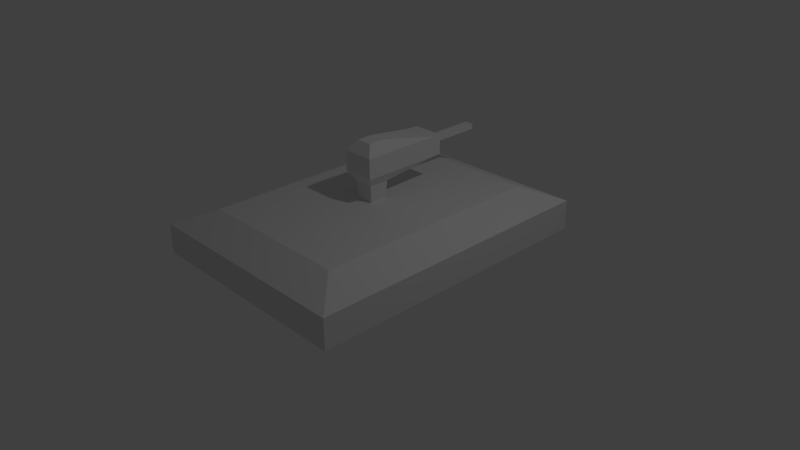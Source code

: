 # Source: robot_turret.blend  (saved by Blender 2.69.0; exported with 4.5.12 LTS)
import bpy
from mathutils import Matrix  # noqa: F401  (used for matrix-valued properties, if any)

bpy.ops.wm.read_factory_settings(use_empty=True)
scene = bpy.context.scene
scene.name = 'Scene'

# ---- collections
col_collection_1 = bpy.data.collections.new('Collection 1'); scene.collection.children.link(col_collection_1)
col_collection_5 = bpy.data.collections.new('Collection 5'); scene.collection.children.link(col_collection_5)

# ---- materials (node trees are filled in below, after node groups)
mat_materials_robot_base = bpy.data.materials.new('materials.robot_base')
mat_materials_robot_base.alpha_threshold = 0.0
mat_materials_robot_base.use_transparent_shadow = False
mat_materials_robot_base.roughness = 0.5
mat_materials_robot_base.line_color = (0.0, 0.0, 0.0, 1.0)
mat_materials_robot_turret = bpy.data.materials.new('materials.robot_turret')
mat_materials_robot_turret.alpha_threshold = 0.0
mat_materials_robot_turret.use_transparent_shadow = False
mat_materials_robot_turret.roughness = 0.5
mat_materials_robot_turret.line_color = (0.0, 0.0, 0.0, 1.0)

# ---- material node trees

# ---- world
world_world = bpy.data.worlds.new('World'); scene.world = world_world
world_world.color = (0.05088, 0.05088, 0.05088)
world_world.use_sun_shadow = False
world_world.sun_shadow_jitter_overblur = 0.0
world_world.cycles.sampling_method = 'MANUAL'
world_world.cycles.sample_map_resolution = 256

# ---- cameras
cam_camera = bpy.data.cameras.new('Camera')
cam_camera.clip_end = 100.0
cam_camera.lens = 35.0
cam_camera.sensor_width = 32.0
cam_camera.sensor_height = 18.0
cam_camera.ortho_scale = 7.314
cam_camera.dof.focus_distance = 0.0
cam_camera.dof.aperture_fstop = 128.0

# ---- lights
light_lamp = bpy.data.lights.new('Lamp', 'POINT')
light_lamp.transmission_factor = 0.0
light_lamp.cutoff_distance = 30.0
light_lamp.energy = 100.0
light_lamp.shadow_buffer_clip_start = 1.001
light_lamp.shadow_soft_size = 0.1
light_lamp.shadow_maximum_resolution = 0.006
light_lamp.use_absolute_resolution = True
light_lamp.cycles.use_multiple_importance_sampling = False

# ---- meshes
me_cube = bpy.data.meshes.new('Cube')
me_cube.from_pydata([(1.0, 1.5, -1.0), (1.0, -1.5, -1.0), (-1.0, -1.5, -1.0), (-1.0, 1.5, -1.0), (1.5, 2.0, -0.8), (1.5, -2.0, -0.8), (-1.5, -2.0, -0.8), (-1.5, 2.0, -0.8), (1.5, 2.0, -0.4), (1.5, -2.0, -0.4), (-1.5, -2.0, -0.4), (-1.5, 2.0, -0.4), (1.05, 1.55, -0.2), (1.05, -1.55, -0.2), (-1.05, -1.55, -0.2), (-1.05, 1.55, -0.2)], [], [(0, 1, 2, 3), (7, 6, 10, 11), (0, 4, 5, 1), (1, 5, 6, 2), (2, 6, 7, 3), (4, 0, 3, 7), (11, 10, 14, 15), (6, 5, 9, 10), (4, 7, 11, 8), (5, 4, 8, 9), (12, 15, 14, 13), (10, 9, 13, 14), (8, 11, 15, 12), (9, 8, 12, 13)])
_uv = me_cube.uv_layers.new(name='UVMap')
_uv.uv.foreach_set('vector', [0.4167, 0.3241, 0.1389, 0.3241, 0.1389, 0.1389, 0.4167, 0.1389, 0.8704, 0.463, 0.8704, 0.09259, 0.9074, 0.09259, 0.9074, 0.463, 0.4167, 0.3241, 0.463, 0.3704, 0.09259, 0.3704, 0.1389, 0.3241, 0.1389, 0.3241, 0.09259, 0.3704, 0.09259, 0.09259, 0.1389, 0.1389, 0.1389, 0.1389, 0.09259, 0.09259, 0.463, 0.09259, 0.4167, 0.1389, 0.463, 0.3704, 0.4167, 0.3241, 0.4167, 0.1389, 0.463, 0.09259, 0.463, 0.8333, 0.09259, 0.8333, 0.1343, 0.7917, 0.4213, 0.7917, 0.6852, 0.6481, 0.6852, 0.9259, 0.6481, 0.9259, 0.6481, 0.6481, 0.8704, 0.9259, 0.8704, 0.6481, 0.9074, 0.6481, 0.9074, 0.9259, 0.6481, 0.463, 0.6481, 0.09259, 0.6852, 0.09259, 0.6852, 0.463, 0.4213, 0.5972, 0.4213, 0.7917, 0.1343, 0.7917, 0.1343, 0.5972, 0.09259, 0.8333, 0.09259, 0.5556, 0.1343, 0.5972, 0.1343, 0.7917, 0.463, 0.5556, 0.463, 0.8333, 0.4213, 0.7917, 0.4213, 0.5972, 0.09259, 0.5556, 0.463, 0.5556, 0.4213, 0.5972, 0.1343, 0.5972])
me_cube.materials.append(mat_materials_robot_base)
me_cube.use_remesh_preserve_volume = False
me_cube.use_remesh_preserve_attributes = False
me_cube.use_mirror_vertex_groups = False
me_cube.update()
me_cube_001 = bpy.data.meshes.new('Cube.001')
me_cube_001.from_pydata([(-1.0, -1.0, -1.0), (-1.0, 1.0, -1.0), (1.0, 1.0, -1.0), (1.0, -1.0, -1.0), (-1.0, -1.0, 1.0), (-1.0, 1.0, 1.0), (1.0, 1.0, 1.0), (1.0, -1.0, 1.0), (-1.343, -1.343, 6.314), (-1.343, 1.343, 6.314), (1.343, 1.343, 6.314), (1.343, -1.343, 6.314), (-2.148, -2.148, 7.657), (-2.148, 8.636, 7.657), (2.148, 8.636, 7.657), (2.148, -2.148, 7.657), (-2.148, -2.148, 10.34), (-2.148, 8.636, 10.34), (2.148, 8.636, 10.34), (2.148, -2.148, 10.34), (-1.074, -1.074, 11.69), (-1.074, 1.074, 11.69), (1.074, 1.074, 11.69), (1.074, -1.074, 11.69), (-2.148, 9.781, 7.657), (2.148, 9.781, 7.657), (-2.148, 9.781, 10.34), (2.148, 9.781, 10.34), (-0.581, 9.824, 8.637), (0.581, 9.824, 8.637), (-0.581, 9.824, 9.363), (0.581, 9.824, 9.363), (-0.581, 17.58, 8.637), (0.581, 17.58, 8.637), (-0.581, 17.58, 9.363), (0.581, 17.58, 9.363)], [], [(4, 5, 1, 0), (5, 6, 2, 1), (6, 7, 3, 2), (7, 4, 0, 3), (0, 1, 2, 3), (4, 7, 11, 8), (8, 11, 15, 12), (7, 6, 10, 11), (6, 5, 9, 10), (5, 4, 8, 9), (12, 15, 19, 16), (11, 10, 14, 15), (10, 9, 13, 14), (9, 8, 12, 13), (16, 19, 23, 20), (15, 14, 18, 19), (13, 17, 26, 24), (13, 12, 16, 17), (23, 22, 21, 20), (19, 18, 22, 23), (18, 17, 21, 22), (17, 16, 20, 21), (24, 26, 30, 28), (18, 14, 25, 27), (17, 18, 27, 26), (14, 13, 24, 25), (28, 30, 34, 32), (27, 25, 29, 31), (26, 27, 31, 30), (25, 24, 28, 29), (33, 32, 34, 35), (31, 29, 33, 35), (30, 31, 35, 34), (29, 28, 32, 33)])
_uv = me_cube_001.uv_layers.new(name='UVMap')
_uv.uv.foreach_set('vector', [0.3701, 0.09395, 0.3073, 0.09395, 0.3073, 0.03142, 0.3701, 0.03142, 0.1985, 0.9701, 0.1985, 0.9073, 0.2613, 0.9073, 0.2613, 0.9701, 0.5316, 0.767, 0.5316, 0.8298, 0.4691, 0.8298, 0.4691, 0.767, 0.8014, 0.3922, 0.8014, 0.3294, 0.8636, 0.3294, 0.8636, 0.3922, 0.4062, 0.7975, 0.4062, 0.8603, 0.3434, 0.8603, 0.3434, 0.7975, 0.8014, 0.3294, 0.8014, 0.3922, 0.6347, 0.403, 0.6347, 0.3186, 0.6347, 0.3186, 0.6347, 0.403, 0.5892, 0.4283, 0.5892, 0.2933, 0.5316, 0.8298, 0.5316, 0.767, 0.6988, 0.7562, 0.6988, 0.8406, 0.1985, 0.9073, 0.1985, 0.9701, 0.03142, 0.9809, 0.03142, 0.8965, 0.3073, 0.09395, 0.3701, 0.09395, 0.3809, 0.2612, 0.2965, 0.2612, 0.5892, 0.2933, 0.5892, 0.4283, 0.5058, 0.4283, 0.5058, 0.2933, 0.6988, 0.8406, 0.6988, 0.7562, 0.7433, 0.5271, 0.7433, 0.8659, 0.7358, 0.05673, 0.7358, 0.1411, 0.505, 0.1664, 0.505, 0.03142, 0.2965, 0.2612, 0.3809, 0.2612, 0.4062, 0.3056, 0.06739, 0.3056, 0.5058, 0.2933, 0.5058, 0.4283, 0.4691, 0.3945, 0.4691, 0.327, 0.7433, 0.8659, 0.7433, 0.5271, 0.8273, 0.5271, 0.8273, 0.8659, 0.06739, 0.3056, 0.06739, 0.3896, 0.03142, 0.3896, 0.03142, 0.3056, 0.06739, 0.3056, 0.4062, 0.3056, 0.4062, 0.3896, 0.06739, 0.3896, 0.1327, 0.4911, 0.1327, 0.5585, 0.06517, 0.5585, 0.06517, 0.4911, 0.8273, 0.8659, 0.8273, 0.5271, 0.8659, 0.7647, 0.8659, 0.8322, 0.1664, 0.7978, 0.03142, 0.7978, 0.06517, 0.5585, 0.1327, 0.5585, 0.06739, 0.3896, 0.4062, 0.3896, 0.3725, 0.4283, 0.305, 0.4283, 0.883, 0.1664, 0.7987, 0.1664, 0.8294, 0.1172, 0.8522, 0.1172, 0.8273, 0.5271, 0.7433, 0.5271, 0.7433, 0.4911, 0.8273, 0.4911, 0.03142, 0.7978, 0.1664, 0.7978, 0.1664, 0.8337, 0.03142, 0.8337, 0.505, 0.03142, 0.505, 0.1664, 0.4691, 0.1664, 0.4691, 0.03142, 0.9288, 0.4911, 0.9515, 0.4911, 0.9515, 0.7349, 0.9288, 0.7349, 0.7987, 0.03142, 0.883, 0.03142, 0.8522, 0.08066, 0.8294, 0.08066, 0.7987, 0.1664, 0.7987, 0.03142, 0.8294, 0.08066, 0.8294, 0.1172, 0.883, 0.03142, 0.883, 0.1664, 0.8522, 0.1172, 0.8522, 0.08066, 0.2658, 0.8203, 0.2293, 0.8203, 0.2293, 0.7975, 0.2658, 0.7975, 0.9686, 0.2752, 0.9459, 0.2752, 0.9459, 0.03142, 0.9686, 0.03142, 0.2658, 0.7347, 0.2293, 0.7347, 0.2293, 0.4911, 0.2658, 0.4911, 0.3697, 0.4911, 0.4062, 0.4911, 0.4062, 0.7347, 0.3697, 0.7347])
me_cube_001.materials.append(mat_materials_robot_turret)
me_cube_001.use_remesh_preserve_volume = False
me_cube_001.use_remesh_preserve_attributes = False
me_cube_001.use_mirror_vertex_groups = False
me_cube_001.update()

# ---- objects
ob_cube = bpy.data.objects.new('Cube', me_cube)
ob_lamp = bpy.data.objects.new('Lamp', light_lamp)
ob_camera = bpy.data.objects.new('Camera', cam_camera)
ob_cube_001 = bpy.data.objects.new('Cube.001', me_cube_001)

# ---- transforms, parenting, visibility, modifiers, constraints
ob_cube.location = (0.0, 0.0, 1.0)
ob_cube.lock_rotations_4d = False
ob_cube.empty_display_type = 'ARROWS'
ob_cube.lineart.crease_threshold = 0.0
ob_lamp.location = (4.076, 1.005, 5.904)
ob_lamp.rotation_euler = (0.6503, 0.05522, 1.866)
ob_lamp.lock_rotations_4d = False
ob_lamp.empty_display_type = 'ARROWS'
ob_lamp.color = (0.0, 0.0, 0.0, 0.0)
ob_lamp.lineart.crease_threshold = 0.0
ob_camera.location = (7.481, -6.508, 5.344)
ob_camera.rotation_euler = (1.109, 0.01082, 0.8149)
ob_camera.lock_rotations_4d = False
ob_camera.empty_display_type = 'ARROWS'
ob_camera.color = (0.0, 0.0, 0.0, 0.0)
ob_camera.display_type = 'WIRE'
ob_camera.lineart.crease_threshold = 0.0
ob_cube_001.location = (0.0, 0.0, 0.4)
ob_cube_001.scale = (0.1, 0.1, 0.1)
ob_cube_001.lineart.crease_threshold = 0.0

# ---- collection membership
col_collection_1.objects.link(ob_cube)
col_collection_1.objects.link(ob_lamp)
col_collection_1.objects.link(ob_camera)
col_collection_5.objects.link(ob_cube_001)

# ---- scene / render settings (as saved in the file)
scene.camera = ob_camera
scene.frame_start = 1; scene.frame_end = 250; scene.frame_set(126)
scene.render.engine = 'BLENDER_EEVEE_NEXT'
scene.render.image_settings.compression = 90
scene.render.resolution_percentage = 50
scene.render.dither_intensity = 0.0
scene.cycles.use_denoising = False
scene.cycles.samples = 10
scene.cycles.sampling_pattern = 'TABULATED_SOBOL'
scene.cycles.light_sampling_threshold = 0.0
scene.cycles.use_adaptive_sampling = False
scene.cycles.use_light_tree = False
scene.cycles.blur_glossy = 0.0
scene.cycles.volume_bounces = 1
scene.cycles.pixel_filter_type = 'GAUSSIAN'
scene.cycles.sample_clamp_indirect = 0.0
scene.view_settings.view_transform = 'Standard'
bpy.context.view_layer.update()
